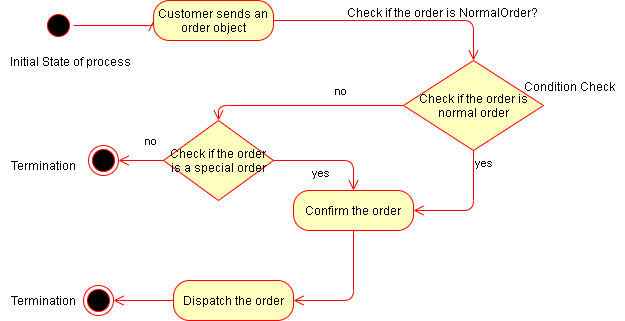

The diagram above was exported from draw.io. Its source (the exported page's mxGraphModel, read from the mxfile embedded in the PNG):
<mxGraphModel dx="868" dy="1501" grid="1" gridSize="10" guides="1" tooltips="1" connect="1" arrows="1" fold="1" page="1" pageScale="1" pageWidth="850" pageHeight="1100" math="0" shadow="0">
  <root>
    <mxCell id="0" />
    <mxCell id="1" parent="0" />
    <mxCell id="tDKfIPBmmMlFx45pkIuN-4" value="" style="ellipse;html=1;shape=startState;fillColor=#000000;strokeColor=#ff0000;" parent="1" vertex="1">
      <mxGeometry x="110" y="-40" width="30" height="30" as="geometry" />
    </mxCell>
    <mxCell id="tDKfIPBmmMlFx45pkIuN-5" value="" style="edgeStyle=orthogonalEdgeStyle;html=1;verticalAlign=bottom;endArrow=open;endSize=8;strokeColor=#ff0000;entryX=0;entryY=0.5;entryDx=0;entryDy=0;" parent="1" source="tDKfIPBmmMlFx45pkIuN-4" target="tDKfIPBmmMlFx45pkIuN-6" edge="1">
      <mxGeometry relative="1" as="geometry">
        <mxPoint x="220" y="70" as="targetPoint" />
        <Array as="points">
          <mxPoint x="220" y="-25" />
        </Array>
      </mxGeometry>
    </mxCell>
    <mxCell id="tDKfIPBmmMlFx45pkIuN-6" value="Customer sends an order object" style="rounded=1;whiteSpace=wrap;html=1;arcSize=40;fontColor=#000000;fillColor=#ffffc0;strokeColor=#ff0000;" parent="1" vertex="1">
      <mxGeometry x="220" y="-50" width="120" height="40" as="geometry" />
    </mxCell>
    <mxCell id="tDKfIPBmmMlFx45pkIuN-9" value="Confirm the order" style="rounded=1;whiteSpace=wrap;html=1;arcSize=40;fontColor=#000000;fillColor=#ffffc0;strokeColor=#ff0000;" parent="1" vertex="1">
      <mxGeometry x="360" y="140" width="120" height="40" as="geometry" />
    </mxCell>
    <mxCell id="tDKfIPBmmMlFx45pkIuN-10" value="" style="edgeStyle=orthogonalEdgeStyle;html=1;verticalAlign=bottom;endArrow=open;endSize=8;strokeColor=#ff0000;entryX=1;entryY=0.5;entryDx=0;entryDy=0;" parent="1" source="tDKfIPBmmMlFx45pkIuN-9" target="tDKfIPBmmMlFx45pkIuN-14" edge="1">
      <mxGeometry relative="1" as="geometry">
        <mxPoint x="420" y="260" as="targetPoint" />
      </mxGeometry>
    </mxCell>
    <mxCell id="tDKfIPBmmMlFx45pkIuN-11" value="Check if the order is normal order" style="rhombus;whiteSpace=wrap;html=1;fillColor=#ffffc0;strokeColor=#ff0000;" parent="1" vertex="1">
      <mxGeometry x="470" y="10" width="140" height="90" as="geometry" />
    </mxCell>
    <mxCell id="tDKfIPBmmMlFx45pkIuN-12" value="no" style="edgeStyle=orthogonalEdgeStyle;html=1;align=left;verticalAlign=bottom;endArrow=open;endSize=8;strokeColor=#ff0000;entryX=0.5;entryY=0;entryDx=0;entryDy=0;" parent="1" source="tDKfIPBmmMlFx45pkIuN-11" target="tDKfIPBmmMlFx45pkIuN-22" edge="1">
      <mxGeometry x="-0.3" y="-5" relative="1" as="geometry">
        <mxPoint x="320" y="55" as="targetPoint" />
        <mxPoint as="offset" />
      </mxGeometry>
    </mxCell>
    <mxCell id="tDKfIPBmmMlFx45pkIuN-13" value="yes" style="edgeStyle=orthogonalEdgeStyle;html=1;align=left;verticalAlign=top;endArrow=open;endSize=8;strokeColor=#ff0000;entryX=1;entryY=0.5;entryDx=0;entryDy=0;exitX=0.5;exitY=1;exitDx=0;exitDy=0;" parent="1" source="tDKfIPBmmMlFx45pkIuN-11" target="tDKfIPBmmMlFx45pkIuN-9" edge="1">
      <mxGeometry x="-1" relative="1" as="geometry">
        <mxPoint x="410" y="140" as="targetPoint" />
        <mxPoint x="520" y="90" as="sourcePoint" />
        <Array as="points">
          <mxPoint x="540" y="160" />
        </Array>
      </mxGeometry>
    </mxCell>
    <mxCell id="tDKfIPBmmMlFx45pkIuN-14" value="Dispatch the order" style="rounded=1;whiteSpace=wrap;html=1;arcSize=40;fontColor=#000000;fillColor=#ffffc0;strokeColor=#ff0000;" parent="1" vertex="1">
      <mxGeometry x="240" y="230" width="120" height="40" as="geometry" />
    </mxCell>
    <mxCell id="tDKfIPBmmMlFx45pkIuN-15" value="" style="edgeStyle=orthogonalEdgeStyle;html=1;verticalAlign=bottom;endArrow=open;endSize=8;strokeColor=#ff0000;" parent="1" source="tDKfIPBmmMlFx45pkIuN-14" edge="1">
      <mxGeometry relative="1" as="geometry">
        <mxPoint x="180" y="250" as="targetPoint" />
      </mxGeometry>
    </mxCell>
    <mxCell id="tDKfIPBmmMlFx45pkIuN-16" value="" style="ellipse;html=1;shape=endState;fillColor=#000000;strokeColor=#ff0000;" parent="1" vertex="1">
      <mxGeometry x="150" y="235" width="30" height="30" as="geometry" />
    </mxCell>
    <mxCell id="tDKfIPBmmMlFx45pkIuN-19" value="" style="edgeStyle=orthogonalEdgeStyle;html=1;verticalAlign=bottom;endArrow=open;endSize=8;strokeColor=#ff0000;exitX=1;exitY=0.5;exitDx=0;exitDy=0;exitPerimeter=0;entryX=0.5;entryY=0;entryDx=0;entryDy=0;" parent="1" source="tDKfIPBmmMlFx45pkIuN-6" target="tDKfIPBmmMlFx45pkIuN-11" edge="1">
      <mxGeometry relative="1" as="geometry">
        <mxPoint x="540" y="-20" as="targetPoint" />
      </mxGeometry>
    </mxCell>
    <mxCell id="tDKfIPBmmMlFx45pkIuN-22" value="Check if the order is a special order" style="rhombus;whiteSpace=wrap;html=1;fillColor=#ffffc0;strokeColor=#ff0000;" parent="1" vertex="1">
      <mxGeometry x="230" y="70" width="110" height="80" as="geometry" />
    </mxCell>
    <mxCell id="tDKfIPBmmMlFx45pkIuN-23" value="no" style="edgeStyle=orthogonalEdgeStyle;html=1;align=left;verticalAlign=bottom;endArrow=open;endSize=8;strokeColor=#ff0000;" parent="1" source="tDKfIPBmmMlFx45pkIuN-22" target="tDKfIPBmmMlFx45pkIuN-25" edge="1">
      <mxGeometry x="-0.1111" y="-10" relative="1" as="geometry">
        <mxPoint x="170" y="110" as="targetPoint" />
        <mxPoint as="offset" />
      </mxGeometry>
    </mxCell>
    <mxCell id="tDKfIPBmmMlFx45pkIuN-24" value="yes" style="edgeStyle=orthogonalEdgeStyle;html=1;align=left;verticalAlign=top;endArrow=open;endSize=8;strokeColor=#ff0000;entryX=0.5;entryY=0;entryDx=0;entryDy=0;" parent="1" source="tDKfIPBmmMlFx45pkIuN-22" target="tDKfIPBmmMlFx45pkIuN-9" edge="1">
      <mxGeometry x="-0.3333" relative="1" as="geometry">
        <mxPoint x="270" y="170" as="targetPoint" />
        <mxPoint as="offset" />
      </mxGeometry>
    </mxCell>
    <mxCell id="tDKfIPBmmMlFx45pkIuN-25" value="" style="ellipse;html=1;shape=endState;fillColor=#000000;strokeColor=#ff0000;" parent="1" vertex="1">
      <mxGeometry x="155" y="95" width="30" height="30" as="geometry" />
    </mxCell>
    <mxCell id="-7ExSx7DpCMzWtRNMg4p-1" value="Initial State of process" style="text;html=1;align=center;verticalAlign=middle;resizable=0;points=[];autosize=1;" vertex="1" parent="1">
      <mxGeometry x="67" y="1" width="140" height="20" as="geometry" />
    </mxCell>
    <mxCell id="-7ExSx7DpCMzWtRNMg4p-2" value="Condition Check" style="text;html=1;align=center;verticalAlign=middle;resizable=0;points=[];autosize=1;" vertex="1" parent="1">
      <mxGeometry x="581" y="26" width="110" height="20" as="geometry" />
    </mxCell>
    <mxCell id="-7ExSx7DpCMzWtRNMg4p-3" value="Check if the order is NormalOrder?" style="text;html=1;align=center;verticalAlign=middle;resizable=0;points=[];autosize=1;" vertex="1" parent="1">
      <mxGeometry x="404" y="-48" width="210" height="20" as="geometry" />
    </mxCell>
    <mxCell id="-7ExSx7DpCMzWtRNMg4p-4" value="Termination" style="text;html=1;align=center;verticalAlign=middle;resizable=0;points=[];autosize=1;" vertex="1" parent="1">
      <mxGeometry x="70" y="240" width="80" height="20" as="geometry" />
    </mxCell>
    <mxCell id="-7ExSx7DpCMzWtRNMg4p-5" value="Termination" style="text;html=1;align=center;verticalAlign=middle;resizable=0;points=[];autosize=1;" vertex="1" parent="1">
      <mxGeometry x="70" y="105" width="80" height="20" as="geometry" />
    </mxCell>
  </root>
</mxGraphModel>